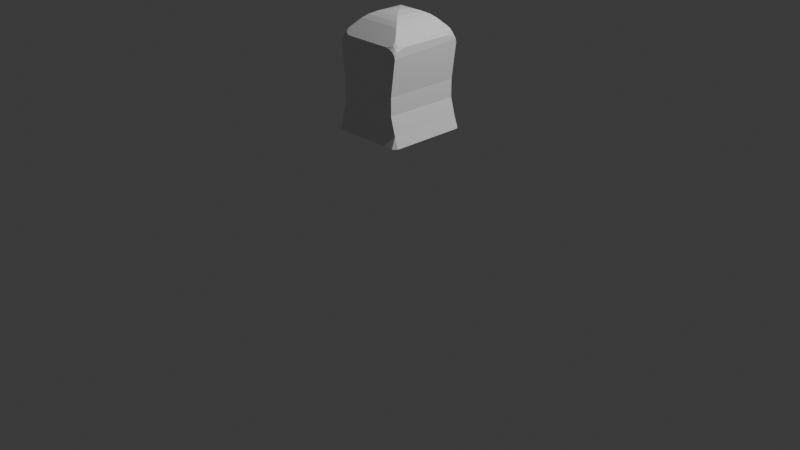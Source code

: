 # Source: ghostTwo.blend  (saved by Blender 5.2.45; exported with 4.5.12 LTS)
import bpy
from mathutils import Matrix  # noqa: F401  (used for matrix-valued properties, if any)

bpy.ops.wm.read_factory_settings(use_empty=True)
scene = bpy.context.scene
scene.name = 'Scene'

# ---- collections
col_collection = bpy.data.collections.new('Collection'); scene.collection.children.link(col_collection)

# ---- materials (node trees are filled in below, after node groups)
mat_material = bpy.data.materials.new('Material')
mat_material.alpha_threshold = 0.0
mat_material.use_backface_culling_lightprobe_volume = False
mat_material.roughness = 0.5
mat_material.line_color = (0.0, 0.0, 0.0, 1.0)

# ---- material node trees
mat_material.use_nodes = True; mat_material.node_tree.nodes.clear()
_N = mat_material.node_tree.nodes; _L = mat_material.node_tree.links
n0 = _N.new('ShaderNodeOutputMaterial'); n0.name = 'Material Output'; n0.location = (200, 100)
n1 = _N.new('ShaderNodeBsdfPrincipled'); n1.name = 'Principled BSDF'; n1.location = (-200, 100)
n1.inputs[10].default_value = 0.005
_L.new(n1.outputs[0], n0.inputs[0])
n0.is_active_output = True

# ---- world
world_world = bpy.data.worlds.new('World'); scene.world = world_world
world_world.use_nodes = True; world_world.node_tree.nodes.clear()
_N = world_world.node_tree.nodes; _L = world_world.node_tree.links
n0 = _N.new('ShaderNodeOutputWorld'); n0.name = 'World Output'; n0.location = (200, 100)
n1 = _N.new('ShaderNodeBackground'); n1.name = 'Background'; n1.location = (-200, 100)
n1.inputs[0].default_value = (0.05088, 0.05088, 0.05088, 1.0)
_L.new(n1.outputs[0], n0.inputs[0])
n0.is_active_output = True
world_world.color = (0.05088, 0.05088, 0.05088)
world_world.sun_shadow_jitter_overblur = 0.0

# ---- cameras
cam_camera = bpy.data.cameras.new('Camera')
cam_camera.clip_end = 100.0
cam_camera.ortho_scale = 7.314

# ---- lights
light_light = bpy.data.lights.new('Light', 'POINT')
light_light.energy = 1000.0
light_light.shadow_soft_size = 0.1

# ---- meshes
me_cube = bpy.data.meshes.new('Cube')
me_cube.from_pydata([(-0.3661, -0.3953, 1.104), (0.3646, 0.3947, 0.989), (-0.3661, 0.3947, 1.104), (-0.3661, -0.3953, 0.989), (-0.3661, 0.3947, 0.989), (0.3646, -0.3953, 0.989), (0.3646, 0.3947, 1.104), (0.3646, -0.3953, 1.104), (0.3646, 0.2299, 1.104), (0.4022, -0.3953, 0.989), (0.4022, 0.3947, 0.989), (0.3646, -0.4359, 0.989), (-0.3661, -0.4359, 0.989), (0.3646, 0.4353, 0.989), (-0.3661, 0.4353, 0.989), (-0.4045, 0.3947, 0.989), (-0.4045, -0.3953, 0.989), (-0.004399, 0.00842, 2.178), (0.2344, 0.2539, 2.084), (0.0618, 0.07513, 2.171), (0.1304, 0.1452, 2.151), (0.1911, 0.208, 2.12), (-0.004399, -0.009043, 2.178), (0.2344, -0.2545, 2.084), (0.0618, -0.07575, 2.171), (0.1304, -0.1458, 2.151), (0.1911, -0.2086, 2.12), (0.002953, -0.009043, 2.178), (-0.2359, -0.2545, 2.084), (-0.06325, -0.07575, 2.171), (-0.1319, -0.1458, 2.151), (-0.1925, -0.2086, 2.12), (0.002953, 0.00842, 2.178), (-0.2359, 0.2539, 2.084), (-0.06325, 0.07513, 2.171), (-0.1319, 0.1452, 2.151), (-0.1925, 0.208, 2.12), (0.3646, -0.2675, 1.938), (0.3051, -0.331, 2.005), (0.2368, -0.3953, 1.938), (0.3646, -0.3953, 1.847), (0.3601, -0.3115, 1.943), (0.3472, -0.339, 1.958), (0.3646, -0.3164, 1.931), (0.356, -0.34, 1.936), (0.3454, -0.3564, 1.947), (0.342, -0.3721, 1.935), (0.3182, -0.3556, 1.979), (0.3098, -0.3764, 1.958), (0.3279, -0.3459, 1.979), (0.3307, -0.3595, 1.962), (0.3267, -0.3751, 1.947), (0.2857, -0.3953, 1.931), (0.3272, -0.3953, 1.911), (0.2812, -0.3904, 1.943), (0.3098, -0.3863, 1.936), (0.3354, -0.3845, 1.923), (0.3646, -0.3855, 1.882), (0.3646, -0.3579, 1.911), (0.3549, -0.3953, 1.882), (0.3522, -0.3827, 1.904), (0.3541, -0.3658, 1.923), (-0.3661, -0.3953, 1.85), (-0.2435, -0.3953, 1.938), (-0.309, -0.3336, 2.002), (-0.3661, -0.2727, 1.938), (-0.3567, -0.3953, 1.884), (-0.3302, -0.3953, 1.913), (-0.3661, -0.3859, 1.884), (-0.3542, -0.3832, 1.906), (-0.338, -0.3849, 1.924), (-0.3444, -0.373, 1.935), (-0.286, -0.3906, 1.943), (-0.3134, -0.3772, 1.957), (-0.2904, -0.3953, 1.932), (-0.3135, -0.3867, 1.936), (-0.3297, -0.3759, 1.946), (-0.3308, -0.3479, 1.978), (-0.3493, -0.3413, 1.957), (-0.3215, -0.3572, 1.978), (-0.3335, -0.3609, 1.961), (-0.3476, -0.358, 1.946), (-0.3661, -0.3196, 1.932), (-0.3661, -0.3594, 1.913), (-0.3617, -0.3149, 1.943), (-0.3578, -0.3423, 1.936), (-0.356, -0.367, 1.924), (0.3035, 0.3277, 2.007), (0.3646, 0.2621, 1.938), (0.3646, 0.3934, 1.844), (0.2336, 0.3934, 1.938), (0.3269, 0.3428, 1.981), (0.3467, 0.3356, 1.958), (0.3169, 0.3528, 1.981), (0.3298, 0.3566, 1.962), (0.3449, 0.3534, 1.947), (0.3414, 0.3695, 1.935), (0.3646, 0.3123, 1.931), (0.3646, 0.3548, 1.911), (0.36, 0.3073, 1.943), (0.3558, 0.3366, 1.936), (0.3538, 0.363, 1.923), (0.3546, 0.3933, 1.88), (0.3263, 0.3933, 1.911), (0.3646, 0.3833, 1.88), (0.3519, 0.3804, 1.904), (0.3347, 0.3822, 1.923), (0.2791, 0.3883, 1.943), (0.3083, 0.374, 1.958), (0.2838, 0.3933, 1.931), (0.3084, 0.3841, 1.936), (0.3257, 0.3726, 1.947), (-0.2451, 0.3944, 1.938), (-0.3661, 0.3947, 1.852), (-0.3661, 0.2737, 1.938), (-0.3098, 0.3338, 2.001), (-0.2914, 0.3945, 1.932), (-0.3306, 0.3946, 1.913), (-0.2871, 0.3899, 1.943), (-0.3142, 0.386, 1.936), (-0.3384, 0.3844, 1.924), (-0.3447, 0.3727, 1.935), (-0.3661, 0.3854, 1.885), (-0.3661, 0.3592, 1.913), (-0.3568, 0.3946, 1.885), (-0.3543, 0.3828, 1.906), (-0.3561, 0.3667, 1.924), (-0.3618, 0.3154, 1.943), (-0.3496, 0.3414, 1.957), (-0.3661, 0.32, 1.932), (-0.3579, 0.3424, 1.936), (-0.3479, 0.3578, 1.946), (-0.3221, 0.3571, 1.977), (-0.3141, 0.3768, 1.957), (-0.3313, 0.3479, 1.977), (-0.3339, 0.3607, 1.96), (-0.3302, 0.3755, 1.946), (0.3646, 0.2299, 0.989), (-0.3661, 0.2299, 0.989), (-0.3661, 0.2299, 1.104), (0.4022, 0.2299, 0.989), (-0.4045, 0.2299, 0.989), (0.3646, 0.03418, 1.104), (-0.3661, 0.03418, 0.989), (-0.4045, 0.03418, 0.989), (-0.3661, 0.03418, 1.104), (0.3646, 0.03418, 0.989), (0.4022, 0.03418, 0.989), (0.3646, -0.1994, 1.104), (-0.3661, -0.1994, 0.989), (-0.4045, -0.1994, 0.989), (-0.3661, -0.1994, 1.104), (0.3646, -0.1994, 0.989), (0.4022, -0.1994, 0.989), (-0.2041, -0.3953, 1.104), (-0.3661, 0.3947, 1.665), (-0.2041, 0.3947, 1.104), (-0.2041, -0.3953, 0.989), (-0.2041, -0.4359, 0.989), (-0.2041, 0.4353, 0.989), (-0.3213, 0.3947, 1.291), (0.2078, 0.3947, 1.104), (0.2078, -0.3953, 0.989), (0.2078, -0.4359, 0.989), (0.2078, -0.3953, 1.104), (0.2078, 0.4353, 0.989), (0.001869, -0.3953, 1.104), (0.3125, 0.3943, 1.289), (0.001869, 0.4353, 0.989), (0.001869, 0.3947, 1.104), (0.001869, -0.3953, 0.989), (0.001869, -0.4359, 0.989), (0.03364, 0.3471, 1.69), (0.07204, 0.3467, 1.891), (0.2962, 0.3442, 1.639), (0.3346, 0.3437, 1.84), (0.2432, 0.4155, 1.65), (0.3073, 0.4148, 1.693), (0.2964, 0.3601, 1.639), (0.03364, 0.3472, 1.69), (0.05454, 0.4176, 1.795), (0.1396, 0.4167, 1.67), (0.218, 0.4158, 1.863), (0.3346, 0.3438, 1.84), (0.313, 0.4147, 1.723), (0.1067, 0.417, 1.884), (0.06635, 0.4175, 1.857), (0.07245, 0.3829, 1.891), (-0.06002, 0.3467, 1.891), (-0.3226, 0.3437, 1.84), (-0.2312, 0.4155, 1.65), (-0.2953, 0.4148, 1.693), (-0.2844, 0.3601, 1.639), (-0.02162, 0.3472, 1.69), (-0.04252, 0.4176, 1.795), (-0.1275, 0.4167, 1.67), (-0.2059, 0.4158, 1.863), (-0.3226, 0.3438, 1.84), (-0.301, 0.4147, 1.723), (-0.09473, 0.417, 1.884), (-0.05433, 0.4175, 1.857), (-0.06043, 0.3829, 1.891), (0.3125, 0.394, 1.474), (0.2862, 0.3947, 1.104), (0.2862, -0.3953, 0.989), (0.2862, -0.4359, 0.989), (0.2862, -0.3953, 1.104), (0.2862, 0.4353, 0.989), (-0.3213, 0.3947, 1.478), (-0.3213, -0.3953, 1.477), (0.3125, -0.3953, 1.475), (-0.3213, 0.3947, 1.384), (0.3125, -0.3953, 1.29), (-0.3213, -0.3953, 1.291)], [], [(15, 14, 4), (149, 3, 16, 150), (15, 2, 14), (1, 10, 13), (137, 1, 10, 140), (2, 15, 4, 14), (204, 5, 11, 205), (139, 2, 15, 141), (2, 4, 15), (3, 0, 16), (154, 0, 12, 158), (5, 7, 11), (0, 3, 12), (203, 6, 13, 207), (6, 1, 13), (4, 2, 14), (148, 7, 9, 153), (7, 5, 9), (1, 6, 10), (6, 13, 10), (11, 7, 9), (16, 0, 12), (3, 16, 12), (17, 22, 24, 19), (19, 24, 25, 20), (20, 25, 26, 21), (21, 26, 23, 18), (27, 32, 34, 29), (29, 34, 35, 30), (30, 35, 36, 31), (31, 36, 33, 28), (32, 17, 19, 34), (34, 19, 20, 35), (35, 20, 21, 36), (36, 21, 18, 33), (22, 27, 29, 24), (24, 29, 30, 25), (25, 30, 31, 26), (26, 31, 28, 23), (17, 32, 27, 22), (37, 41, 44, 43), (41, 42, 45, 44), (43, 44, 61, 58), (44, 45, 46, 61), (38, 47, 50, 49), (47, 48, 51, 50), (49, 50, 45, 42), (50, 51, 46, 45), (39, 52, 55, 54), (52, 53, 56, 55), (54, 55, 51, 48), (55, 56, 46, 51), (40, 57, 60, 59), (57, 58, 61, 60), (59, 60, 56, 53), (60, 61, 46, 56), (62, 66, 69, 68), (66, 67, 70, 69), (68, 69, 86, 83), (69, 70, 71, 86), (63, 72, 75, 74), (72, 73, 76, 75), (74, 75, 70, 67), (75, 76, 71, 70), (64, 77, 80, 79), (77, 78, 81, 80), (79, 80, 76, 73), (80, 81, 71, 76), (65, 82, 85, 84), (82, 83, 86, 85), (84, 85, 81, 78), (85, 86, 71, 81), (4, 138, 141, 15), (145, 139, 141, 144), (7, 206, 164, 166, 154, 0, 213, 212), (23, 28, 64, 79, 73, 72, 63, 39, 54, 48, 47, 38), (87, 91, 94, 93), (91, 92, 95, 94), (93, 94, 111, 108), (94, 95, 96, 111), (88, 97, 100, 99), (97, 98, 101, 100), (99, 100, 95, 92), (100, 101, 96, 95), (89, 102, 105, 104), (102, 103, 106, 105), (104, 105, 101, 98), (105, 106, 96, 101), (90, 107, 110, 109), (107, 108, 111, 110), (109, 110, 106, 103), (110, 111, 96, 106), (88, 99, 92, 91, 87, 18, 23, 38, 49, 42, 41, 37), (146, 137, 140, 147), (6, 8, 140, 10), (88, 97, 98, 104, 89, 202, 210, 40, 57, 58, 43, 37), (112, 116, 119, 118), (116, 117, 120, 119), (118, 119, 136, 133), (119, 120, 121, 136), (113, 122, 125, 124), (122, 123, 126, 125), (124, 125, 120, 117), (125, 126, 121, 120), (114, 127, 130, 129), (127, 128, 131, 130), (129, 130, 126, 123), (130, 131, 121, 126), (115, 132, 135, 134), (132, 133, 136, 135), (134, 135, 131, 128), (135, 136, 121, 131), (18, 87, 93, 108, 107, 90, 112, 118, 133, 132, 115, 33), (0, 213, 160, 2, 139, 145, 151), (33, 115, 134, 128, 127, 114, 65, 84, 78, 77, 64, 28), (113, 124, 117, 116, 112, 90, 109, 103, 102, 89, 202, 208, 155), (152, 146, 147, 153), (151, 145, 144, 150), (8, 142, 147, 140), (138, 143, 144, 141), (0, 151, 150, 16), (5, 152, 153, 9), (142, 148, 153, 147), (143, 149, 150, 144), (2, 156, 159, 14), (166, 154, 158, 171), (3, 157, 158, 12), (206, 164, 163, 205), (169, 161, 165, 168), (170, 162, 163, 171), (157, 170, 171, 158), (156, 169, 168, 159), (164, 166, 171, 163), (174, 175, 173, 172), (176, 177, 178), (179, 180, 181), (179, 181, 176, 178, 174, 172), (182, 183, 184), (178, 177, 184, 183, 175, 174), (185, 186, 187), (183, 182, 185, 187, 173, 175), (172, 173, 187, 186, 180, 179), (181, 180, 186, 185, 182, 184, 177, 176), (190, 191, 192), (193, 194, 195), (196, 197, 198), (199, 200, 201), (197, 196, 199, 201, 188, 189), (195, 194, 200, 199, 196, 198, 191, 190), (7, 206, 205, 11), (161, 203, 207, 165), (162, 204, 205, 163), (152, 5, 204, 162, 170, 157, 3, 149, 143, 138, 4, 14, 159, 168, 165, 207, 13, 1, 137, 146), (160, 213, 209, 208, 211), (212, 167, 6, 8, 142, 148, 7), (212, 213, 209, 210), (160, 167, 6, 203, 161, 169, 156, 2), (208, 209, 62, 68, 83, 82, 65, 114, 129, 123, 122, 113, 155), (210, 202, 167, 212), (208, 202, 167, 160, 211), (210, 209, 62, 66, 67, 74, 63, 39, 52, 53, 59, 40)])
_uv = me_cube.uv_layers.new(name='UVMap')
_uv.uv.foreach_set('vector', [0.7031, 0.3562, 0.6867, 0.3736, 0.6867, 0.3562, 0.6867, 0.1021, 0.6867, 0.01834, 0.7031, 0.01834, 0.7031, 0.1021, 0.3388, 0.3936, 0.3388, 0.3418, 0.3562, 0.3889, 0.35, 0.6463, 0.3446, 0.6615, 0.3446, 0.6444, 0.3742, 0.2857, 0.3742, 0.3562, 0.3581, 0.3562, 0.3581, 0.2857, 0.2349, 0.7353, 0.2502, 0.7758, 0.2512, 0.7799, 0.2349, 0.7858, 0.4077, 0.01834, 0.3742, 0.01834, 0.3742, 0.0009551, 0.4077, 0.0009551, 0.2684, 0.3418, 0.3388, 0.3418, 0.3388, 0.3936, 0.2684, 0.3936, 0.4453, 0.774, 0.4453, 0.8207, 0.4289, 0.8207, 0.3272, 0.6881, 0.3425, 0.6444, 0.3427, 0.6936, 0.3053, 0.6388, 0.3053, 0.708, 0.2531, 0.708, 0.2531, 0.6388, 0.1799, 0.78, 0.1962, 0.7353, 0.1962, 0.7861, 0.427, 0.774, 0.427, 0.821, 0.4096, 0.821, 0.6371, 0.72, 0.6706, 0.72, 0.6706, 0.7721, 0.6371, 0.7721, 0.4074, 0.774, 0.4077, 0.8216, 0.3903, 0.8216, 0.3388, 0.3888, 0.3388, 0.3418, 0.3562, 0.3889, 0.2512, 0.6496, 0.2512, 0.7334, 0.1996, 0.7333, 0.1996, 0.6495, 0.3081, 0.4468, 0.3233, 0.4906, 0.3081, 0.4959, 0.3081, 0.4397, 0.3233, 0.3955, 0.3233, 0.4449, 0.3233, 0.5499, 0.3233, 0.6, 0.3087, 0.5895, 0.3086, 0.5479, 0.3086, 0.4978, 0.3233, 0.5375, 0.3087, 0.6428, 0.3231, 0.6019, 0.3231, 0.6526, 0.3272, 0.6881, 0.3427, 0.6936, 0.3253, 0.6936, 0.875, 0.1575, 0.8753, 0.165, 0.8663, 0.1932, 0.8636, 0.1287, 0.8636, 0.1287, 0.8663, 0.1932, 0.8517, 0.2231, 0.8465, 0.09875, 0.8465, 0.09875, 0.8517, 0.2231, 0.8336, 0.2501, 0.8261, 0.07215, 0.8261, 0.07215, 0.8336, 0.2501, 0.8148, 0.2702, 0.8057, 0.05297, 0.1662, 0.000955, 0.1737, 0.000956, 0.2022, 0.01214, 0.1377, 0.01213, 0.1377, 0.01213, 0.2022, 0.01214, 0.2322, 0.02904, 0.1077, 0.02902, 0.1077, 0.02902, 0.2322, 0.02904, 0.259, 0.04907, 0.08083, 0.04905, 0.08083, 0.04905, 0.259, 0.04907, 0.2786, 0.0692, 0.06118, 0.06917, 0.516, 0.3755, 0.5129, 0.3755, 0.5412, 0.3873, 0.4877, 0.3873, 0.4877, 0.3873, 0.5412, 0.3873, 0.5705, 0.405, 0.4583, 0.405, 0.4583, 0.405, 0.5705, 0.405, 0.5964, 0.4258, 0.4324, 0.4258, 0.4324, 0.4258, 0.5964, 0.4258, 0.615, 0.4466, 0.4138, 0.4466, 0.853, 0.8369, 0.8528, 0.8338, 0.8417, 0.8626, 0.8395, 0.8091, 0.8395, 0.8091, 0.8417, 0.8626, 0.8247, 0.8926, 0.8201, 0.7805, 0.8201, 0.7805, 0.8247, 0.8926, 0.8046, 0.9194, 0.7979, 0.7555, 0.7979, 0.7555, 0.8046, 0.9194, 0.7844, 0.9388, 0.7761, 0.7378, 0.3551, 0.6518, 0.3519, 0.6518, 0.3519, 0.6444, 0.3551, 0.6444, 0.7406, 0.2778, 0.744, 0.2965, 0.742, 0.3089, 0.7386, 0.2988, 0.744, 0.2965, 0.7518, 0.3081, 0.7477, 0.3157, 0.742, 0.3089, 0.7386, 0.2988, 0.742, 0.3089, 0.7374, 0.3201, 0.7311, 0.3169, 0.742, 0.3089, 0.7477, 0.3157, 0.7437, 0.3227, 0.7374, 0.3201, 0.7321, 0.7093, 0.7182, 0.7043, 0.7102, 0.6993, 0.7194, 0.7001, 0.7182, 0.7043, 0.7066, 0.7084, 0.702, 0.7013, 0.7102, 0.6993, 0.763, 0.3107, 0.7556, 0.3168, 0.7477, 0.3157, 0.7518, 0.3081, 0.7102, 0.6993, 0.702, 0.7013, 0.6976, 0.6949, 0.7044, 0.6932, 0.6974, 0.74, 0.6937, 0.7192, 0.6965, 0.7088, 0.6993, 0.7209, 0.6937, 0.7192, 0.685, 0.7018, 0.6912, 0.698, 0.6965, 0.7088, 0.6993, 0.7209, 0.6965, 0.7088, 0.702, 0.7013, 0.7066, 0.7084, 0.6965, 0.7088, 0.6912, 0.698, 0.6976, 0.6949, 0.702, 0.7013, 0.7051, 0.3342, 0.7194, 0.3294, 0.73, 0.3278, 0.7206, 0.3336, 0.7194, 0.3294, 0.7311, 0.3169, 0.7374, 0.3201, 0.73, 0.3278, 0.6725, 0.6904, 0.6835, 0.6911, 0.6912, 0.698, 0.685, 0.7018, 0.6835, 0.6911, 0.6935, 0.6899, 0.6976, 0.6949, 0.6912, 0.698, 0.6725, 0.999, 0.6859, 0.9945, 0.6963, 0.993, 0.6874, 0.9984, 0.6859, 0.9945, 0.6969, 0.9827, 0.7032, 0.9858, 0.6963, 0.993, 0.004945, 0.1672, 0.006102, 0.1568, 0.01305, 0.1496, 0.01631, 0.1556, 0.6963, 0.993, 0.7032, 0.9858, 0.7095, 0.9882, 0.706, 0.9934, 0.7058, 0.9452, 0.7092, 0.9633, 0.7074, 0.9751, 0.7039, 0.9654, 0.7092, 0.9633, 0.7171, 0.9747, 0.7133, 0.9818, 0.7074, 0.9751, 0.7039, 0.9654, 0.7074, 0.9751, 0.7032, 0.9858, 0.6969, 0.9827, 0.7074, 0.9751, 0.7133, 0.9818, 0.7095, 0.9882, 0.7032, 0.9858, 0.7414, 0.9718, 0.7299, 0.9816, 0.7213, 0.9831, 0.7285, 0.9777, 0.02124, 0.1245, 0.02404, 0.1353, 0.01692, 0.1395, 0.01566, 0.1318, 0.7285, 0.9777, 0.7213, 0.9831, 0.7133, 0.9818, 0.7171, 0.9747, 0.7213, 0.9831, 0.7161, 0.9894, 0.7095, 0.9882, 0.7133, 0.9818, 0.05337, 0.1451, 0.03331, 0.1478, 0.02362, 0.1448, 0.03532, 0.1425, 0.03331, 0.1478, 0.01631, 0.1556, 0.01305, 0.1496, 0.02362, 0.1448, 0.03532, 0.1425, 0.02362, 0.1448, 0.01692, 0.1395, 0.02404, 0.1353, 0.02362, 0.1448, 0.01305, 0.1496, 0.01047, 0.1435, 0.01692, 0.1395, 0.6867, 0.3562, 0.6867, 0.2857, 0.7031, 0.2857, 0.7031, 0.3562, 0.1846, 0.3418, 0.2684, 0.3418, 0.2684, 0.3936, 0.1846, 0.3936, 0.6725, 0.688, 0.6725, 0.6545, 0.6725, 0.6209, 0.6725, 0.5329, 0.6725, 0.4448, 0.6725, 0.3755, 0.7124, 0.3755, 0.7121, 0.688, 0.7761, 0.7378, 0.7844, 0.9388, 0.7414, 0.9718, 0.7285, 0.9777, 0.7171, 0.9747, 0.7092, 0.9633, 0.7058, 0.9452, 0.6974, 0.74, 0.6993, 0.7209, 0.7066, 0.7084, 0.7182, 0.7043, 0.7321, 0.7093, 0.6445, 0.4879, 0.6545, 0.5006, 0.6557, 0.5098, 0.6502, 0.5019, 0.7513, 0.0165, 0.7401, 0.01988, 0.7352, 0.01254, 0.7432, 0.01093, 0.6502, 0.5019, 0.6557, 0.5098, 0.654, 0.5182, 0.6466, 0.5138, 0.6557, 0.5098, 0.6622, 0.5157, 0.6607, 0.5225, 0.654, 0.5182, 0.7311, 0.05155, 0.7273, 0.03028, 0.7299, 0.01986, 0.733, 0.03219, 0.7273, 0.03028, 0.7181, 0.01251, 0.7243, 0.008848, 0.7299, 0.01986, 0.733, 0.03219, 0.7299, 0.01986, 0.7352, 0.01254, 0.7401, 0.01988, 0.7299, 0.01986, 0.7243, 0.008848, 0.7305, 0.005918, 0.7352, 0.01254, 0.6706, 0.5626, 0.6663, 0.548, 0.6652, 0.5368, 0.6706, 0.5467, 0.6663, 0.548, 0.6542, 0.5357, 0.6578, 0.5292, 0.6652, 0.5368, 0.7051, 0.0009551, 0.7161, 0.001815, 0.7243, 0.008848, 0.7181, 0.01251, 0.6652, 0.5368, 0.6578, 0.5292, 0.6607, 0.5225, 0.666, 0.5266, 0.6146, 0.5245, 0.634, 0.5217, 0.6466, 0.5241, 0.636, 0.5274, 0.634, 0.5217, 0.6466, 0.5138, 0.654, 0.5182, 0.6466, 0.5241, 0.636, 0.5274, 0.6466, 0.5241, 0.6578, 0.5292, 0.6542, 0.5357, 0.6466, 0.5241, 0.654, 0.5182, 0.6607, 0.5225, 0.6578, 0.5292, 0.7311, 0.05155, 0.733, 0.03219, 0.7401, 0.01988, 0.7513, 0.0165, 0.7649, 0.02255, 0.8057, 0.05297, 0.8148, 0.2702, 0.7757, 0.3039, 0.763, 0.3107, 0.7518, 0.3081, 0.744, 0.2965, 0.7406, 0.2778, 0.3742, 0.202, 0.3742, 0.2857, 0.3581, 0.2857, 0.3581, 0.202, 0.2512, 0.3956, 0.2512, 0.4661, 0.1996, 0.466, 0.1996, 0.3955, 0.1977, 0.6767, 0.1948, 0.6981, 0.1865, 0.7164, 0.174, 0.7285, 0.1593, 0.7329, 0.08014, 0.7331, 0.0806, 0.3956, 0.1603, 0.3955, 0.1746, 0.3997, 0.1867, 0.4116, 0.1948, 0.4293, 0.1977, 0.4502, 0.4098, 0.5246, 0.39, 0.5273, 0.3803, 0.5243, 0.3919, 0.5221, 0.39, 0.5273, 0.3733, 0.5349, 0.3699, 0.529, 0.3803, 0.5243, 0.3919, 0.5221, 0.3803, 0.5243, 0.3735, 0.5189, 0.3803, 0.5148, 0.3803, 0.5243, 0.3699, 0.529, 0.3673, 0.5229, 0.3735, 0.5189, 0.3581, 0.5598, 0.3581, 0.5451, 0.3631, 0.5361, 0.3621, 0.5464, 0.3349, 0.167, 0.3236, 0.1555, 0.3269, 0.1496, 0.3337, 0.1567, 0.3621, 0.5464, 0.3631, 0.5361, 0.3699, 0.529, 0.3733, 0.5349, 0.3631, 0.5361, 0.3624, 0.5266, 0.3673, 0.5229, 0.3699, 0.529, 0.2871, 0.1451, 0.3049, 0.1426, 0.3164, 0.1449, 0.3069, 0.1478, 0.3049, 0.1426, 0.316, 0.1355, 0.323, 0.1396, 0.3164, 0.1449, 0.3069, 0.1478, 0.3164, 0.1449, 0.3269, 0.1496, 0.3236, 0.1555, 0.3164, 0.1449, 0.323, 0.1396, 0.3294, 0.1436, 0.3269, 0.1496, 0.3822, 0.4909, 0.3769, 0.5038, 0.3719, 0.5111, 0.373, 0.5026, 0.3769, 0.5038, 0.3803, 0.5148, 0.3735, 0.5189, 0.3719, 0.5111, 0.3188, 0.1248, 0.3243, 0.132, 0.323, 0.1396, 0.316, 0.1355, 0.3719, 0.5111, 0.3735, 0.5189, 0.3673, 0.5229, 0.3659, 0.5165, 0.615, 0.4466, 0.6445, 0.4879, 0.6502, 0.5019, 0.6466, 0.5138, 0.634, 0.5217, 0.6146, 0.5245, 0.4098, 0.5246, 0.3919, 0.5221, 0.3803, 0.5148, 0.3769, 0.5038, 0.3822, 0.4909, 0.4138, 0.4466, 0.0009628, 0.3418, 0.0009609, 0.3016, 0.3388, 0.3015, 0.3388, 0.3418, 0.2684, 0.3418, 0.1846, 0.3418, 0.08473, 0.3418, 0.2786, 0.0692, 0.3128, 0.1123, 0.3188, 0.1248, 0.316, 0.1355, 0.3049, 0.1426, 0.2871, 0.1451, 0.05337, 0.1451, 0.03532, 0.1425, 0.02404, 0.1353, 0.02124, 0.1245, 0.02735, 0.1118, 0.06118, 0.06917, 0.3581, 0.5598, 0.3621, 0.5464, 0.3733, 0.5349, 0.39, 0.5273, 0.4098, 0.5246, 0.6146, 0.5245, 0.636, 0.5274, 0.6542, 0.5357, 0.6663, 0.548, 0.6706, 0.5626, 0.6706, 0.6413, 0.3581, 0.6399, 0.3581, 0.5999, 0.3742, 0.1021, 0.3742, 0.202, 0.3581, 0.202, 0.3581, 0.1021, 0.08473, 0.3418, 0.1846, 0.3418, 0.1846, 0.3936, 0.08472, 0.3936, 0.2512, 0.4661, 0.2512, 0.5497, 0.1996, 0.5497, 0.1996, 0.466, 0.6867, 0.2857, 0.6867, 0.202, 0.7031, 0.202, 0.7031, 0.2857, 0.0009628, 0.3418, 0.08473, 0.3418, 0.08472, 0.3936, 0.0009551, 0.3936, 0.3742, 0.01834, 0.3742, 0.1021, 0.3581, 0.1021, 0.3581, 0.01834, 0.2512, 0.5497, 0.2512, 0.6496, 0.1996, 0.6495, 0.1996, 0.5497, 0.6867, 0.202, 0.6867, 0.1021, 0.7031, 0.1021, 0.7031, 0.202, 0.3581, 0.72, 0.4274, 0.72, 0.4274, 0.7721, 0.3581, 0.7721, 0.3053, 0.5507, 0.3053, 0.6388, 0.2531, 0.6388, 0.2531, 0.5507, 0.6867, 0.01834, 0.6174, 0.01834, 0.6174, 0.0009551, 0.6867, 0.0009551, 0.3053, 0.4291, 0.3053, 0.4626, 0.2531, 0.4626, 0.2531, 0.4291, 0.5155, 0.72, 0.6036, 0.72, 0.6035, 0.7721, 0.5155, 0.7721, 0.5294, 0.01834, 0.4413, 0.01834, 0.4413, 0.0009551, 0.5294, 0.0009551, 0.6174, 0.01834, 0.5294, 0.01834, 0.5294, 0.0009551, 0.6174, 0.0009551, 0.4274, 0.72, 0.5155, 0.72, 0.5155, 0.7721, 0.4274, 0.7721, 0.3053, 0.4626, 0.3053, 0.5507, 0.2531, 0.5507, 0.2531, 0.4626, 0.178, 0.8495, 0.09539, 0.851, 0.09539, 0.7368, 0.178, 0.7353, 0.3253, 0.5532, 0.3253, 0.5257, 0.3487, 0.5301, 0.2639, 0.71, 0.2981, 0.7134, 0.2538, 0.7575, 0.3555, 0.6425, 0.3253, 0.5975, 0.3253, 0.5532, 0.3487, 0.5301, 0.3555, 0.5301, 0.3555, 0.6425, 0.3368, 0.778, 0.3453, 0.8272, 0.2873, 0.8272, 0.3494, 0.5238, 0.3256, 0.5029, 0.3254, 0.4913, 0.3549, 0.4449, 0.355, 0.4449, 0.3562, 0.5238, 0.3375, 0.7297, 0.3237, 0.7144, 0.3423, 0.714, 0.3549, 0.4449, 0.3253, 0.4231, 0.3258, 0.4022, 0.3407, 0.3957, 0.3562, 0.3955, 0.355, 0.4449, 0.3581, 0.861, 0.3581, 0.774, 0.3736, 0.774, 0.3884, 0.7887, 0.3884, 0.8154, 0.3581, 0.861, 0.2538, 0.7575, 0.2981, 0.7134, 0.3237, 0.7144, 0.3375, 0.7297, 0.3368, 0.778, 0.2873, 0.8272, 0.2751, 0.8267, 0.2531, 0.8025, 0.01087, 0.8254, 0.03302, 0.8492, 0.003189, 0.8499, 0.000955, 0.736, 0.05412, 0.7353, 0.01087, 0.7803, 0.09348, 0.7991, 0.08356, 0.8517, 0.04515, 0.8494, 0.2299, 0.8331, 0.2299, 0.8504, 0.2151, 0.8476, 0.1996, 0.7353, 0.2299, 0.7855, 0.2299, 0.8331, 0.2151, 0.8476, 0.1996, 0.8476, 0.1996, 0.7353, 0.01087, 0.7803, 0.05412, 0.7353, 0.07953, 0.7358, 0.09348, 0.7508, 0.09348, 0.7991, 0.04515, 0.8494, 0.03302, 0.8492, 0.01087, 0.8254, 0.3053, 0.3955, 0.3053, 0.4291, 0.2531, 0.4291, 0.2531, 0.3955, 0.6036, 0.72, 0.6371, 0.72, 0.6371, 0.7721, 0.6035, 0.7721, 0.4413, 0.01834, 0.4077, 0.01834, 0.4077, 0.0009551, 0.4413, 0.0009551, 0.3742, 0.1021, 0.3742, 0.01834, 0.4077, 0.01834, 0.4413, 0.01834, 0.5294, 0.01834, 0.6174, 0.01834, 0.6867, 0.01834, 0.6867, 0.1021, 0.6867, 0.202, 0.6867, 0.2857, 0.6867, 0.3562, 0.6867, 0.3736, 0.6174, 0.3736, 0.5294, 0.3736, 0.4413, 0.3736, 0.4077, 0.3736, 0.3742, 0.3736, 0.3742, 0.3562, 0.3742, 0.2857, 0.3742, 0.202, 0.3388, 0.3015, 0.0009609, 0.3016, 0.0009589, 0.2614, 0.3388, 0.2612, 0.3388, 0.2813, 0.04078, 0.3956, 0.04055, 0.7333, 0.000955, 0.7334, 0.000955, 0.663, 0.000955, 0.5793, 0.000955, 0.4793, 0.000955, 0.3956, 0.7121, 0.688, 0.7124, 0.3755, 0.7524, 0.3755, 0.7516, 0.688, 0.3581, 0.6799, 0.6706, 0.6807, 0.6706, 0.72, 0.6371, 0.72, 0.6036, 0.72, 0.5155, 0.72, 0.4274, 0.72, 0.3581, 0.72, 0.3388, 0.2612, 0.0009589, 0.2614, 0.0009551, 0.181, 0.004945, 0.1672, 0.01631, 0.1556, 0.03331, 0.1478, 0.05337, 0.1451, 0.2871, 0.1451, 0.3069, 0.1478, 0.3236, 0.1555, 0.3349, 0.167, 0.3388, 0.1805, 0.3388, 0.2209, 0.0806, 0.3956, 0.08014, 0.7331, 0.04055, 0.7333, 0.04078, 0.3956, 0.3581, 0.6399, 0.6706, 0.6413, 0.6706, 0.6807, 0.3581, 0.6799, 0.3581, 0.6599, 0.7516, 0.688, 0.7524, 0.3755, 0.8322, 0.3755, 0.8458, 0.3795, 0.8574, 0.3908, 0.8651, 0.4079, 0.8678, 0.4279, 0.8678, 0.6333, 0.865, 0.6543, 0.857, 0.672, 0.8449, 0.6838, 0.8307, 0.688])
me_cube.materials.append(mat_material)
me_cube.use_mirror_vertex_groups = False
me_cube.update()

# ---- objects
ob_cube = bpy.data.objects.new('Cube', me_cube)
ob_light = bpy.data.objects.new('Light', light_light)
ob_camera = bpy.data.objects.new('Camera', cam_camera)

# ---- transforms, parenting, visibility, modifiers, constraints
ob_cube.location = (0.0, 0.0, 0.0)
ob_cube.lock_rotations_4d = False
ob_cube.empty_display_type = 'ARROWS'
ob_cube.lineart.crease_threshold = 0.0
ob_light.location = (4.076, 1.005, 5.904)
ob_light.rotation_euler = (0.6503, 0.05522, 1.866)
ob_light.lock_rotations_4d = False
ob_light.empty_display_type = 'ARROWS'
ob_light.color = (0.0, 0.0, 0.0, 0.0)
ob_light.lineart.crease_threshold = 0.0
ob_camera.location = (7.359, -6.926, 4.958)
ob_camera.rotation_euler = (1.109, 0.0, 0.8149)
ob_camera.lock_rotations_4d = False
ob_camera.empty_display_type = 'ARROWS'
ob_camera.color = (0.0, 0.0, 0.0, 0.0)
ob_camera.display_type = 'WIRE'
ob_camera.lineart.crease_threshold = 0.0

# ---- collection membership
col_collection.objects.link(ob_cube)
col_collection.objects.link(ob_light)
col_collection.objects.link(ob_camera)

# ---- scene / render settings (as saved in the file)
scene.camera = ob_camera
scene.frame_start = 1; scene.frame_end = 250; scene.frame_set(1)
scene.render.engine = 'BLENDER_EEVEE_NEXT'
scene.render.bake_bias = 0.0
scene.render.bake_samples = 0
scene.render.compositor_device = 'GPU'
scene.eevee.use_volume_custom_range = False
scene.eevee.fast_gi_thickness_near = 0.1
scene.eevee.fast_gi_thickness_far = 0.0
scene.eevee.ray_tracing_options.screen_trace_thickness = 0.1
bpy.context.view_layer.update()
